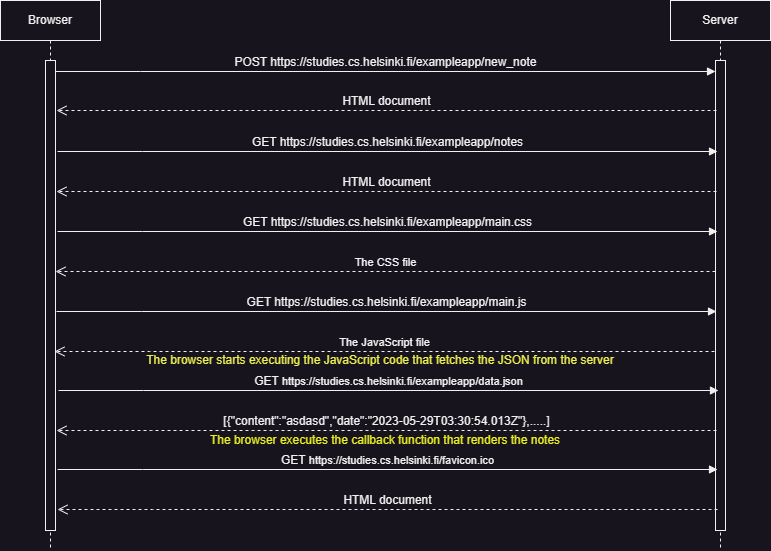

The diagram above was exported from draw.io. Its source (the exported page's mxGraphModel, read from the mxfile embedded in the PNG):
<mxGraphModel dx="1050" dy="549" grid="1" gridSize="10" guides="1" tooltips="1" connect="1" arrows="1" fold="1" page="1" pageScale="1" pageWidth="850" pageHeight="1100" math="0" shadow="0">
  <root>
    <mxCell id="0" />
    <mxCell id="1" parent="0" />
    <mxCell id="aM9ryv3xv72pqoxQDRHE-1" value="Browser" style="shape=umlLifeline;perimeter=lifelinePerimeter;whiteSpace=wrap;html=1;container=0;dropTarget=0;collapsible=0;recursiveResize=0;outlineConnect=0;portConstraint=eastwest;newEdgeStyle={&quot;edgeStyle&quot;:&quot;elbowEdgeStyle&quot;,&quot;elbow&quot;:&quot;vertical&quot;,&quot;curved&quot;:0,&quot;rounded&quot;:0};" parent="1" vertex="1">
      <mxGeometry x="40" y="10" width="100" height="550" as="geometry" />
    </mxCell>
    <mxCell id="aM9ryv3xv72pqoxQDRHE-2" value="" style="html=1;points=[];perimeter=orthogonalPerimeter;outlineConnect=0;targetShapes=umlLifeline;portConstraint=eastwest;newEdgeStyle={&quot;edgeStyle&quot;:&quot;elbowEdgeStyle&quot;,&quot;elbow&quot;:&quot;vertical&quot;,&quot;curved&quot;:0,&quot;rounded&quot;:0};" parent="aM9ryv3xv72pqoxQDRHE-1" vertex="1">
      <mxGeometry x="45" y="60" width="10" height="470" as="geometry" />
    </mxCell>
    <mxCell id="aM9ryv3xv72pqoxQDRHE-5" value="Server" style="shape=umlLifeline;perimeter=lifelinePerimeter;whiteSpace=wrap;html=1;container=0;dropTarget=0;collapsible=0;recursiveResize=0;outlineConnect=0;portConstraint=eastwest;newEdgeStyle={&quot;edgeStyle&quot;:&quot;elbowEdgeStyle&quot;,&quot;elbow&quot;:&quot;vertical&quot;,&quot;curved&quot;:0,&quot;rounded&quot;:0};" parent="1" vertex="1">
      <mxGeometry x="710" y="10" width="100" height="550" as="geometry" />
    </mxCell>
    <mxCell id="aM9ryv3xv72pqoxQDRHE-6" value="" style="html=1;points=[];perimeter=orthogonalPerimeter;outlineConnect=0;targetShapes=umlLifeline;portConstraint=eastwest;newEdgeStyle={&quot;edgeStyle&quot;:&quot;elbowEdgeStyle&quot;,&quot;elbow&quot;:&quot;vertical&quot;,&quot;curved&quot;:0,&quot;rounded&quot;:0};" parent="aM9ryv3xv72pqoxQDRHE-5" vertex="1">
      <mxGeometry x="45" y="60" width="10" height="470" as="geometry" />
    </mxCell>
    <mxCell id="aM9ryv3xv72pqoxQDRHE-7" value="&lt;font style=&quot;font-size: 12px;&quot;&gt;POST&amp;nbsp;https://studies.cs.helsinki.fi/exampleapp/new_note&lt;/font&gt;" style="html=1;verticalAlign=bottom;endArrow=block;edgeStyle=elbowEdgeStyle;elbow=vertical;curved=0;rounded=0;" parent="1" edge="1">
      <mxGeometry relative="1" as="geometry">
        <mxPoint x="95" y="81" as="sourcePoint" />
        <Array as="points">
          <mxPoint x="180" y="81" />
        </Array>
        <mxPoint x="755" y="81" as="targetPoint" />
      </mxGeometry>
    </mxCell>
    <mxCell id="aM9ryv3xv72pqoxQDRHE-8" value="The CSS file" style="html=1;verticalAlign=bottom;endArrow=open;dashed=1;endSize=8;edgeStyle=elbowEdgeStyle;elbow=vertical;curved=0;rounded=0;" parent="1" edge="1">
      <mxGeometry relative="1" as="geometry">
        <mxPoint x="95" y="281" as="targetPoint" />
        <Array as="points">
          <mxPoint x="190" y="281" />
        </Array>
        <mxPoint x="755" y="281" as="sourcePoint" />
      </mxGeometry>
    </mxCell>
    <mxCell id="HvOj3nNgjNKS8pQs43x8-2" value="&lt;font style=&quot;font-size: 12px;&quot;&gt;HTML document&lt;/font&gt;" style="html=1;verticalAlign=bottom;endArrow=open;dashed=1;endSize=8;edgeStyle=elbowEdgeStyle;elbow=vertical;curved=0;rounded=0;" edge="1" parent="1">
      <mxGeometry relative="1" as="geometry">
        <mxPoint x="96" y="120" as="targetPoint" />
        <Array as="points">
          <mxPoint x="191" y="120" />
        </Array>
        <mxPoint x="756" y="120" as="sourcePoint" />
      </mxGeometry>
    </mxCell>
    <mxCell id="HvOj3nNgjNKS8pQs43x8-3" value="&lt;font style=&quot;font-size: 12px;&quot;&gt;GET&amp;nbsp;https://studies.cs.helsinki.fi/exampleapp/main.css&lt;/font&gt;" style="html=1;verticalAlign=bottom;endArrow=block;edgeStyle=elbowEdgeStyle;elbow=vertical;curved=0;rounded=0;" edge="1" parent="1">
      <mxGeometry relative="1" as="geometry">
        <mxPoint x="97" y="241" as="sourcePoint" />
        <Array as="points">
          <mxPoint x="182" y="241" />
        </Array>
        <mxPoint x="757" y="241" as="targetPoint" />
      </mxGeometry>
    </mxCell>
    <mxCell id="HvOj3nNgjNKS8pQs43x8-4" value="&lt;font style=&quot;font-size: 12px;&quot;&gt;GET&amp;nbsp;https://studies.cs.helsinki.fi/exampleapp/notes&lt;/font&gt;" style="html=1;verticalAlign=bottom;endArrow=block;edgeStyle=elbowEdgeStyle;elbow=vertical;curved=0;rounded=0;" edge="1" parent="1">
      <mxGeometry relative="1" as="geometry">
        <mxPoint x="97" y="161" as="sourcePoint" />
        <Array as="points">
          <mxPoint x="182" y="161" />
        </Array>
        <mxPoint x="757" y="161" as="targetPoint" />
      </mxGeometry>
    </mxCell>
    <mxCell id="HvOj3nNgjNKS8pQs43x8-5" value="&lt;font style=&quot;font-size: 12px;&quot;&gt;HTML document&lt;/font&gt;" style="html=1;verticalAlign=bottom;endArrow=open;dashed=1;endSize=8;edgeStyle=elbowEdgeStyle;elbow=vertical;curved=0;rounded=0;" edge="1" parent="1">
      <mxGeometry relative="1" as="geometry">
        <mxPoint x="96" y="201" as="targetPoint" />
        <Array as="points">
          <mxPoint x="191" y="201" />
        </Array>
        <mxPoint x="756" y="201" as="sourcePoint" />
        <mxPoint as="offset" />
      </mxGeometry>
    </mxCell>
    <mxCell id="HvOj3nNgjNKS8pQs43x8-6" value="&lt;font style=&quot;font-size: 12px;&quot;&gt;GET&amp;nbsp;https://studies.cs.helsinki.fi/exampleapp/main.js&lt;/font&gt;" style="html=1;verticalAlign=bottom;endArrow=block;edgeStyle=elbowEdgeStyle;elbow=vertical;curved=0;rounded=0;" edge="1" parent="1">
      <mxGeometry relative="1" as="geometry">
        <mxPoint x="96" y="321" as="sourcePoint" />
        <Array as="points">
          <mxPoint x="181" y="321" />
        </Array>
        <mxPoint x="756" y="321" as="targetPoint" />
      </mxGeometry>
    </mxCell>
    <mxCell id="HvOj3nNgjNKS8pQs43x8-7" value="The JavaScript file" style="html=1;verticalAlign=bottom;endArrow=open;dashed=1;endSize=8;edgeStyle=elbowEdgeStyle;elbow=vertical;curved=0;rounded=0;" edge="1" parent="1">
      <mxGeometry relative="1" as="geometry">
        <mxPoint x="94" y="361" as="targetPoint" />
        <Array as="points">
          <mxPoint x="189" y="361" />
        </Array>
        <mxPoint x="754" y="361" as="sourcePoint" />
      </mxGeometry>
    </mxCell>
    <mxCell id="HvOj3nNgjNKS8pQs43x8-8" value="&lt;font style=&quot;font-size: 12px;&quot;&gt;GET&amp;nbsp;&lt;/font&gt;https://studies.cs.helsinki.fi/exampleapp/data.json" style="html=1;verticalAlign=bottom;endArrow=block;edgeStyle=elbowEdgeStyle;elbow=vertical;curved=0;rounded=0;" edge="1" parent="1">
      <mxGeometry relative="1" as="geometry">
        <mxPoint x="98" y="400" as="sourcePoint" />
        <Array as="points">
          <mxPoint x="183" y="400" />
        </Array>
        <mxPoint x="758" y="400" as="targetPoint" />
      </mxGeometry>
    </mxCell>
    <mxCell id="HvOj3nNgjNKS8pQs43x8-9" value="&lt;font style=&quot;font-size: 12px;&quot;&gt;[{&quot;content&quot;:&quot;asdasd&quot;,&quot;date&quot;:&quot;2023-05-29T03:30:54.013Z&quot;},.....]&lt;/font&gt;" style="html=1;verticalAlign=bottom;endArrow=open;dashed=1;endSize=8;edgeStyle=elbowEdgeStyle;elbow=vertical;curved=0;rounded=0;" edge="1" parent="1">
      <mxGeometry relative="1" as="geometry">
        <mxPoint x="96" y="440" as="targetPoint" />
        <Array as="points">
          <mxPoint x="191" y="440" />
        </Array>
        <mxPoint x="756" y="440" as="sourcePoint" />
      </mxGeometry>
    </mxCell>
    <mxCell id="HvOj3nNgjNKS8pQs43x8-10" value="&lt;font style=&quot;font-size: 12px;&quot;&gt;HTML document&lt;/font&gt;" style="html=1;verticalAlign=bottom;endArrow=open;dashed=1;endSize=8;edgeStyle=elbowEdgeStyle;elbow=vertical;curved=0;rounded=0;" edge="1" parent="1">
      <mxGeometry relative="1" as="geometry">
        <mxPoint x="97" y="519" as="targetPoint" />
        <Array as="points">
          <mxPoint x="192" y="519" />
        </Array>
        <mxPoint x="757" y="519" as="sourcePoint" />
      </mxGeometry>
    </mxCell>
    <mxCell id="HvOj3nNgjNKS8pQs43x8-11" value="&lt;span style=&quot;font-size: 12px;&quot;&gt;GET&amp;nbsp;&lt;/span&gt;https://studies.cs.helsinki.fi/favicon.ico" style="html=1;verticalAlign=bottom;endArrow=block;edgeStyle=elbowEdgeStyle;elbow=vertical;curved=0;rounded=0;" edge="1" parent="1">
      <mxGeometry relative="1" as="geometry">
        <mxPoint x="97" y="479" as="sourcePoint" />
        <Array as="points">
          <mxPoint x="182" y="479" />
        </Array>
        <mxPoint x="757" y="479" as="targetPoint" />
      </mxGeometry>
    </mxCell>
    <mxCell id="HvOj3nNgjNKS8pQs43x8-13" value="&lt;font color=&quot;#ebf04f&quot;&gt;The browser starts executing the JavaScript code that fetches the JSON from the server&lt;/font&gt;" style="text;html=1;strokeColor=none;fillColor=none;align=center;verticalAlign=middle;whiteSpace=wrap;rounded=0;" vertex="1" parent="1">
      <mxGeometry x="150" y="360" width="540" height="20" as="geometry" />
    </mxCell>
    <mxCell id="HvOj3nNgjNKS8pQs43x8-14" value="&lt;font&gt;The browser executes the callback function that renders the notes&lt;/font&gt;" style="text;html=1;strokeColor=none;fillColor=none;align=center;verticalAlign=middle;whiteSpace=wrap;rounded=0;fontColor=#E9F022;" vertex="1" parent="1">
      <mxGeometry x="155" y="440" width="540" height="20" as="geometry" />
    </mxCell>
  </root>
</mxGraphModel>